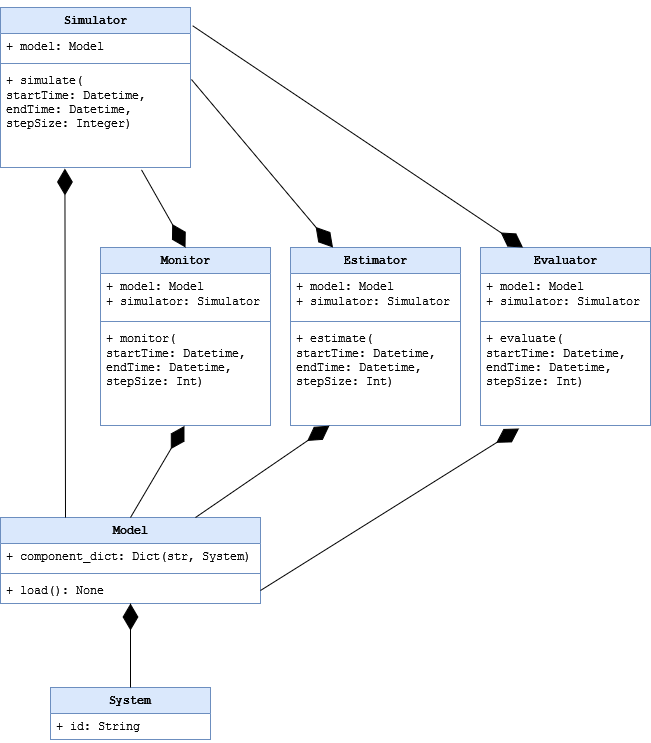

The diagram above was exported from draw.io. Its source (the exported page's mxGraphModel, read from the mxfile embedded in the PNG):
<mxGraphModel dx="1430" dy="788" grid="1" gridSize="10" guides="1" tooltips="1" connect="1" arrows="1" fold="1" page="1" pageScale="1" pageWidth="850" pageHeight="1100" math="0" shadow="0" extFonts="Permanent Marker^https://fonts.googleapis.com/css?family=Permanent+Marker">
  <root>
    <mxCell id="0" />
    <mxCell id="1" parent="0" />
    <mxCell id="yYy_ABP9Qrb4sMBPM824-1" value="Model" style="swimlane;fontStyle=1;align=center;verticalAlign=top;childLayout=stackLayout;horizontal=1;startSize=26;horizontalStack=0;resizeParent=1;resizeParentMax=0;resizeLast=0;collapsible=1;marginBottom=0;whiteSpace=wrap;html=1;fillColor=#dae8fc;strokeColor=#6c8ebf;fontFamily=Courier New;" vertex="1" parent="1">
      <mxGeometry x="20" y="530" width="260" height="86" as="geometry" />
    </mxCell>
    <mxCell id="yYy_ABP9Qrb4sMBPM824-2" value="&lt;font&gt;+ component_dict: Dict(str, System)&lt;/font&gt;" style="text;strokeColor=none;fillColor=none;align=left;verticalAlign=top;spacingLeft=4;spacingRight=4;overflow=hidden;rotatable=0;points=[[0,0.5],[1,0.5]];portConstraint=eastwest;whiteSpace=wrap;html=1;fontFamily=Courier New;" vertex="1" parent="yYy_ABP9Qrb4sMBPM824-1">
      <mxGeometry y="26" width="260" height="26" as="geometry" />
    </mxCell>
    <mxCell id="yYy_ABP9Qrb4sMBPM824-3" value="" style="line;strokeWidth=1;fillColor=none;align=left;verticalAlign=middle;spacingTop=-1;spacingLeft=3;spacingRight=3;rotatable=0;labelPosition=right;points=[];portConstraint=eastwest;strokeColor=inherit;fontFamily=Courier New;" vertex="1" parent="yYy_ABP9Qrb4sMBPM824-1">
      <mxGeometry y="52" width="260" height="8" as="geometry" />
    </mxCell>
    <mxCell id="yYy_ABP9Qrb4sMBPM824-4" value="+ load(): None " style="text;strokeColor=none;fillColor=none;align=left;verticalAlign=top;spacingLeft=4;spacingRight=4;overflow=hidden;rotatable=0;points=[[0,0.5],[1,0.5]];portConstraint=eastwest;whiteSpace=wrap;html=1;fontFamily=Courier New;" vertex="1" parent="yYy_ABP9Qrb4sMBPM824-1">
      <mxGeometry y="60" width="260" height="26" as="geometry" />
    </mxCell>
    <mxCell id="yYy_ABP9Qrb4sMBPM824-5" value="System" style="swimlane;fontStyle=1;align=center;verticalAlign=top;childLayout=stackLayout;horizontal=1;startSize=26;horizontalStack=0;resizeParent=1;resizeParentMax=0;resizeLast=0;collapsible=1;marginBottom=0;whiteSpace=wrap;html=1;fillColor=#dae8fc;strokeColor=#6c8ebf;fontFamily=Courier New;" vertex="1" parent="1">
      <mxGeometry x="70" y="700" width="160" height="52" as="geometry" />
    </mxCell>
    <mxCell id="yYy_ABP9Qrb4sMBPM824-6" value="+ id: String" style="text;strokeColor=none;fillColor=none;align=left;verticalAlign=top;spacingLeft=4;spacingRight=4;overflow=hidden;rotatable=0;points=[[0,0.5],[1,0.5]];portConstraint=eastwest;whiteSpace=wrap;html=1;fontFamily=Courier New;" vertex="1" parent="yYy_ABP9Qrb4sMBPM824-5">
      <mxGeometry y="26" width="160" height="26" as="geometry" />
    </mxCell>
    <mxCell id="yYy_ABP9Qrb4sMBPM824-9" value="" style="endArrow=diamondThin;endFill=1;endSize=24;html=1;rounded=0;exitX=0.5;exitY=0;exitDx=0;exitDy=0;entryX=0.5;entryY=1;entryDx=0;entryDy=0;fontFamily=Courier New;" edge="1" parent="1" source="yYy_ABP9Qrb4sMBPM824-5" target="yYy_ABP9Qrb4sMBPM824-1">
      <mxGeometry width="160" relative="1" as="geometry">
        <mxPoint x="310" y="880" as="sourcePoint" />
        <mxPoint x="470" y="880" as="targetPoint" />
      </mxGeometry>
    </mxCell>
    <mxCell id="yYy_ABP9Qrb4sMBPM824-10" value="Monitor" style="swimlane;fontStyle=1;align=center;verticalAlign=top;childLayout=stackLayout;horizontal=1;startSize=26;horizontalStack=0;resizeParent=1;resizeParentMax=0;resizeLast=0;collapsible=1;marginBottom=0;whiteSpace=wrap;html=1;fillColor=#dae8fc;strokeColor=#6c8ebf;fontFamily=Courier New;" vertex="1" parent="1">
      <mxGeometry x="120" y="260" width="170" height="178" as="geometry" />
    </mxCell>
    <mxCell id="yYy_ABP9Qrb4sMBPM824-11" value="&lt;div&gt;+ model: Model&lt;/div&gt;&lt;div&gt;+ simulator: Simulator&lt;br&gt;&lt;/div&gt;" style="text;strokeColor=none;fillColor=none;align=left;verticalAlign=top;spacingLeft=4;spacingRight=4;overflow=hidden;rotatable=0;points=[[0,0.5],[1,0.5]];portConstraint=eastwest;whiteSpace=wrap;html=1;fontFamily=Courier New;" vertex="1" parent="yYy_ABP9Qrb4sMBPM824-10">
      <mxGeometry y="26" width="170" height="44" as="geometry" />
    </mxCell>
    <mxCell id="yYy_ABP9Qrb4sMBPM824-12" value="" style="line;strokeWidth=1;fillColor=none;align=left;verticalAlign=middle;spacingTop=-1;spacingLeft=3;spacingRight=3;rotatable=0;labelPosition=right;points=[];portConstraint=eastwest;strokeColor=inherit;fontFamily=Courier New;" vertex="1" parent="yYy_ABP9Qrb4sMBPM824-10">
      <mxGeometry y="70" width="170" height="8" as="geometry" />
    </mxCell>
    <mxCell id="yYy_ABP9Qrb4sMBPM824-13" value="&lt;div&gt;+ monitor(&lt;/div&gt;&lt;div&gt;startTime: Datetime, endTime: Datetime,&lt;/div&gt;&lt;div&gt;stepSize: Int)&lt;br&gt;&lt;/div&gt;&lt;div&gt;&lt;br&gt; &lt;/div&gt;" style="text;strokeColor=none;fillColor=none;align=left;verticalAlign=top;spacingLeft=4;spacingRight=4;overflow=hidden;rotatable=0;points=[[0,0.5],[1,0.5]];portConstraint=eastwest;whiteSpace=wrap;html=1;fontFamily=Courier New;" vertex="1" parent="yYy_ABP9Qrb4sMBPM824-10">
      <mxGeometry y="78" width="170" height="100" as="geometry" />
    </mxCell>
    <mxCell id="yYy_ABP9Qrb4sMBPM824-14" value="&lt;div&gt;Estimator&lt;/div&gt;" style="swimlane;fontStyle=1;align=center;verticalAlign=top;childLayout=stackLayout;horizontal=1;startSize=26;horizontalStack=0;resizeParent=1;resizeParentMax=0;resizeLast=0;collapsible=1;marginBottom=0;whiteSpace=wrap;html=1;fillColor=#dae8fc;strokeColor=#6c8ebf;fontFamily=Courier New;" vertex="1" parent="1">
      <mxGeometry x="310" y="260" width="170" height="178" as="geometry">
        <mxRectangle x="310" y="330" width="100" height="30" as="alternateBounds" />
      </mxGeometry>
    </mxCell>
    <mxCell id="yYy_ABP9Qrb4sMBPM824-15" value="&lt;div&gt;+ model: Model&lt;/div&gt;&lt;div&gt;+ simulator: Simulator&lt;br&gt;&lt;/div&gt;" style="text;strokeColor=none;fillColor=none;align=left;verticalAlign=top;spacingLeft=4;spacingRight=4;overflow=hidden;rotatable=0;points=[[0,0.5],[1,0.5]];portConstraint=eastwest;whiteSpace=wrap;html=1;fontFamily=Courier New;" vertex="1" parent="yYy_ABP9Qrb4sMBPM824-14">
      <mxGeometry y="26" width="170" height="44" as="geometry" />
    </mxCell>
    <mxCell id="yYy_ABP9Qrb4sMBPM824-16" value="" style="line;strokeWidth=1;fillColor=none;align=left;verticalAlign=middle;spacingTop=-1;spacingLeft=3;spacingRight=3;rotatable=0;labelPosition=right;points=[];portConstraint=eastwest;strokeColor=inherit;fontFamily=Courier New;" vertex="1" parent="yYy_ABP9Qrb4sMBPM824-14">
      <mxGeometry y="70" width="170" height="8" as="geometry" />
    </mxCell>
    <mxCell id="yYy_ABP9Qrb4sMBPM824-17" value="&lt;div&gt;+ estimate(&lt;/div&gt;&lt;div&gt;startTime: Datetime, endTime: Datetime,&lt;/div&gt;&lt;div&gt;stepSize: Int)&lt;br&gt;&lt;/div&gt;&lt;div&gt;&lt;br&gt; &lt;/div&gt;" style="text;strokeColor=none;fillColor=none;align=left;verticalAlign=top;spacingLeft=4;spacingRight=4;overflow=hidden;rotatable=0;points=[[0,0.5],[1,0.5]];portConstraint=eastwest;whiteSpace=wrap;html=1;fontFamily=Courier New;" vertex="1" parent="yYy_ABP9Qrb4sMBPM824-14">
      <mxGeometry y="78" width="170" height="100" as="geometry" />
    </mxCell>
    <mxCell id="yYy_ABP9Qrb4sMBPM824-18" value="Evaluator" style="swimlane;fontStyle=1;align=center;verticalAlign=top;childLayout=stackLayout;horizontal=1;startSize=26;horizontalStack=0;resizeParent=1;resizeParentMax=0;resizeLast=0;collapsible=1;marginBottom=0;whiteSpace=wrap;html=1;fillColor=#dae8fc;strokeColor=#6c8ebf;fontFamily=Courier New;" vertex="1" parent="1">
      <mxGeometry x="500" y="260" width="170" height="178" as="geometry" />
    </mxCell>
    <mxCell id="yYy_ABP9Qrb4sMBPM824-19" value="&lt;div&gt;+ model: Model&lt;/div&gt;&lt;div&gt;+ simulator: Simulator&lt;br&gt;&lt;/div&gt;" style="text;strokeColor=none;fillColor=none;align=left;verticalAlign=top;spacingLeft=4;spacingRight=4;overflow=hidden;rotatable=0;points=[[0,0.5],[1,0.5]];portConstraint=eastwest;whiteSpace=wrap;html=1;fontFamily=Courier New;" vertex="1" parent="yYy_ABP9Qrb4sMBPM824-18">
      <mxGeometry y="26" width="170" height="44" as="geometry" />
    </mxCell>
    <mxCell id="yYy_ABP9Qrb4sMBPM824-20" value="" style="line;strokeWidth=1;fillColor=none;align=left;verticalAlign=middle;spacingTop=-1;spacingLeft=3;spacingRight=3;rotatable=0;labelPosition=right;points=[];portConstraint=eastwest;strokeColor=inherit;fontFamily=Courier New;" vertex="1" parent="yYy_ABP9Qrb4sMBPM824-18">
      <mxGeometry y="70" width="170" height="8" as="geometry" />
    </mxCell>
    <mxCell id="yYy_ABP9Qrb4sMBPM824-21" value="&lt;div&gt;+ evaluate(&lt;/div&gt;&lt;div&gt;startTime: Datetime, endTime: Datetime,&lt;/div&gt;&lt;div&gt;stepSize: Int)&lt;br&gt;&lt;/div&gt;&lt;div&gt;&lt;br&gt; &lt;/div&gt;" style="text;strokeColor=none;fillColor=none;align=left;verticalAlign=top;spacingLeft=4;spacingRight=4;overflow=hidden;rotatable=0;points=[[0,0.5],[1,0.5]];portConstraint=eastwest;whiteSpace=wrap;html=1;fontFamily=Courier New;" vertex="1" parent="yYy_ABP9Qrb4sMBPM824-18">
      <mxGeometry y="78" width="170" height="100" as="geometry" />
    </mxCell>
    <mxCell id="yYy_ABP9Qrb4sMBPM824-22" value="" style="endArrow=diamondThin;endFill=1;endSize=24;html=1;rounded=0;exitX=0.5;exitY=0;exitDx=0;exitDy=0;fontFamily=Courier New;entryX=0.494;entryY=1.004;entryDx=0;entryDy=0;entryPerimeter=0;" edge="1" parent="1" source="yYy_ABP9Qrb4sMBPM824-1" target="yYy_ABP9Qrb4sMBPM824-13">
      <mxGeometry width="160" relative="1" as="geometry">
        <mxPoint x="190" y="890" as="sourcePoint" />
        <mxPoint x="260" y="440" as="targetPoint" />
      </mxGeometry>
    </mxCell>
    <mxCell id="yYy_ABP9Qrb4sMBPM824-23" value="" style="endArrow=diamondThin;endFill=1;endSize=24;html=1;rounded=0;entryX=0.229;entryY=1.002;entryDx=0;entryDy=0;exitX=0.75;exitY=0;exitDx=0;exitDy=0;fontFamily=Courier New;entryPerimeter=0;" edge="1" parent="1" source="yYy_ABP9Qrb4sMBPM824-1" target="yYy_ABP9Qrb4sMBPM824-17">
      <mxGeometry width="160" relative="1" as="geometry">
        <mxPoint x="610" y="550" as="sourcePoint" />
        <mxPoint x="340" y="400" as="targetPoint" />
      </mxGeometry>
    </mxCell>
    <mxCell id="yYy_ABP9Qrb4sMBPM824-24" value="" style="endArrow=diamondThin;endFill=1;endSize=24;html=1;rounded=0;exitX=1;exitY=0.5;exitDx=0;exitDy=0;fontFamily=Courier New;entryX=0.227;entryY=1.03;entryDx=0;entryDy=0;entryPerimeter=0;" edge="1" parent="1" source="yYy_ABP9Qrb4sMBPM824-4" target="yYy_ABP9Qrb4sMBPM824-21">
      <mxGeometry width="160" relative="1" as="geometry">
        <mxPoint x="385" y="580" as="sourcePoint" />
        <mxPoint x="580" y="440" as="targetPoint" />
      </mxGeometry>
    </mxCell>
    <mxCell id="yYy_ABP9Qrb4sMBPM824-25" value="Simulator" style="swimlane;fontStyle=1;align=center;verticalAlign=top;childLayout=stackLayout;horizontal=1;startSize=26;horizontalStack=0;resizeParent=1;resizeParentMax=0;resizeLast=0;collapsible=1;marginBottom=0;whiteSpace=wrap;html=1;fillColor=#dae8fc;strokeColor=#6c8ebf;fontFamily=Courier New;" vertex="1" parent="1">
      <mxGeometry x="20" y="20" width="190" height="160" as="geometry" />
    </mxCell>
    <mxCell id="yYy_ABP9Qrb4sMBPM824-26" value="+ model: Model" style="text;strokeColor=none;fillColor=none;align=left;verticalAlign=top;spacingLeft=4;spacingRight=4;overflow=hidden;rotatable=0;points=[[0,0.5],[1,0.5]];portConstraint=eastwest;whiteSpace=wrap;html=1;fontFamily=Courier New;" vertex="1" parent="yYy_ABP9Qrb4sMBPM824-25">
      <mxGeometry y="26" width="190" height="26" as="geometry" />
    </mxCell>
    <mxCell id="yYy_ABP9Qrb4sMBPM824-27" value="" style="line;strokeWidth=1;fillColor=none;align=left;verticalAlign=middle;spacingTop=-1;spacingLeft=3;spacingRight=3;rotatable=0;labelPosition=right;points=[];portConstraint=eastwest;strokeColor=inherit;fontFamily=Courier New;" vertex="1" parent="yYy_ABP9Qrb4sMBPM824-25">
      <mxGeometry y="52" width="190" height="8" as="geometry" />
    </mxCell>
    <mxCell id="yYy_ABP9Qrb4sMBPM824-28" value="&lt;div&gt;+ simulate(&lt;/div&gt;&lt;div&gt;startTime: Datetime, endTime: Datetime,&lt;/div&gt;&lt;div&gt;stepSize: Integer)&lt;br&gt;&lt;/div&gt;&lt;div&gt;&lt;br&gt; &lt;/div&gt;" style="text;strokeColor=none;fillColor=none;align=left;verticalAlign=top;spacingLeft=4;spacingRight=4;overflow=hidden;rotatable=0;points=[[0,0.5],[1,0.5]];portConstraint=eastwest;whiteSpace=wrap;html=1;fontFamily=Courier New;" vertex="1" parent="yYy_ABP9Qrb4sMBPM824-25">
      <mxGeometry y="60" width="190" height="100" as="geometry" />
    </mxCell>
    <mxCell id="yYy_ABP9Qrb4sMBPM824-29" value="" style="endArrow=diamondThin;endFill=1;endSize=24;html=1;rounded=0;exitX=0.25;exitY=0;exitDx=0;exitDy=0;fontFamily=Courier New;entryX=0.339;entryY=1.01;entryDx=0;entryDy=0;entryPerimeter=0;" edge="1" parent="1" source="yYy_ABP9Qrb4sMBPM824-1" target="yYy_ABP9Qrb4sMBPM824-28">
      <mxGeometry width="160" relative="1" as="geometry">
        <mxPoint x="415" y="640" as="sourcePoint" />
        <mxPoint x="743" y="522" as="targetPoint" />
      </mxGeometry>
    </mxCell>
    <mxCell id="yYy_ABP9Qrb4sMBPM824-30" value="" style="endArrow=diamondThin;endFill=1;endSize=24;html=1;rounded=0;entryX=0.5;entryY=0;entryDx=0;entryDy=0;exitX=0.742;exitY=1.023;exitDx=0;exitDy=0;fontFamily=Courier New;exitPerimeter=0;" edge="1" parent="1" source="yYy_ABP9Qrb4sMBPM824-28" target="yYy_ABP9Qrb4sMBPM824-10">
      <mxGeometry width="160" relative="1" as="geometry">
        <mxPoint x="430" y="699" as="sourcePoint" />
        <mxPoint x="628" y="679" as="targetPoint" />
      </mxGeometry>
    </mxCell>
    <mxCell id="yYy_ABP9Qrb4sMBPM824-31" value="" style="endArrow=diamondThin;endFill=1;endSize=24;html=1;rounded=0;entryX=0.25;entryY=0;entryDx=0;entryDy=0;exitX=1.005;exitY=0.12;exitDx=0;exitDy=0;fontFamily=Courier New;exitPerimeter=0;" edge="1" parent="1" source="yYy_ABP9Qrb4sMBPM824-28" target="yYy_ABP9Qrb4sMBPM824-14">
      <mxGeometry width="160" relative="1" as="geometry">
        <mxPoint x="630" y="623" as="sourcePoint" />
        <mxPoint x="363" y="508" as="targetPoint" />
      </mxGeometry>
    </mxCell>
    <mxCell id="yYy_ABP9Qrb4sMBPM824-32" value="" style="endArrow=diamondThin;endFill=1;endSize=24;html=1;rounded=0;entryX=0.25;entryY=0;entryDx=0;entryDy=0;exitX=1.011;exitY=0.114;exitDx=0;exitDy=0;fontFamily=Courier New;exitPerimeter=0;" edge="1" parent="1" source="yYy_ABP9Qrb4sMBPM824-25" target="yYy_ABP9Qrb4sMBPM824-18">
      <mxGeometry width="160" relative="1" as="geometry">
        <mxPoint x="232" y="57" as="sourcePoint" />
        <mxPoint x="525" y="330" as="targetPoint" />
      </mxGeometry>
    </mxCell>
  </root>
</mxGraphModel>